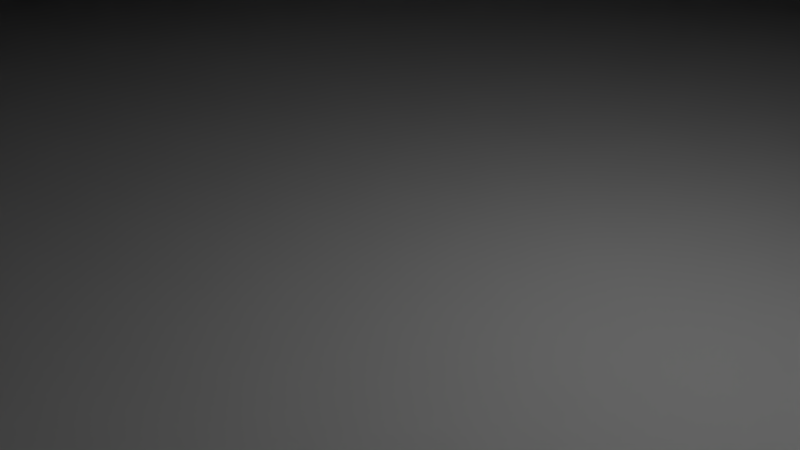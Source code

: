 # Source: pyramid1.blend  (saved by Blender 2.79.0; exported with 4.5.12 LTS)
import bpy
from mathutils import Matrix  # noqa: F401  (used for matrix-valued properties, if any)

bpy.ops.wm.read_factory_settings(use_empty=True)
scene = bpy.context.scene
scene.name = 'Scene'

# ---- collections
col_collection_1 = bpy.data.collections.new('Collection 1'); scene.collection.children.link(col_collection_1)

# ---- materials (node trees are filled in below, after node groups)
mat_material = bpy.data.materials.new('Material')
mat_material.alpha_threshold = 0.0
mat_material.use_transparent_shadow = False
mat_material.roughness = 0.5
mat_material.line_color = (0.0, 0.0, 0.0, 1.0)

# ---- material node trees

# ---- world
world_world = bpy.data.worlds.new('World'); scene.world = world_world
world_world.color = (0.05088, 0.05088, 0.05088)
world_world.use_sun_shadow = False
world_world.sun_shadow_jitter_overblur = 0.0
world_world.cycles.sampling_method = 'MANUAL'

# ---- cameras
cam_camera = bpy.data.cameras.new('Camera')
cam_camera.clip_end = 100.0
cam_camera.lens = 35.0
cam_camera.sensor_width = 32.0
cam_camera.sensor_height = 18.0
cam_camera.ortho_scale = 7.314
cam_camera.dof.focus_distance = 0.0
cam_camera.dof.aperture_fstop = 128.0

# ---- lights
light_lamp = bpy.data.lights.new('Lamp', 'POINT')
light_lamp.transmission_factor = 0.0
light_lamp.cutoff_distance = 30.0
light_lamp.energy = 100.0
light_lamp.shadow_buffer_clip_start = 1.001
light_lamp.shadow_soft_size = 0.1
light_lamp.shadow_maximum_resolution = 0.006
light_lamp.use_absolute_resolution = True

# ---- meshes
me_cube = bpy.data.meshes.new('Cube')
me_cube.from_pydata([(1.0, 1.0, -0.1636), (1.0, -1.0, -0.1636), (-1.0, -1.0, -0.1636), (-1.0, 1.0, -0.1636), (0.8999, 0.8999, 1.0), (0.8999, -0.8999, 1.0), (-0.8999, -0.8999, 1.0), (-0.8999, 0.8999, 1.0), (1.0, 1.0, 1.0), (1.0, -1.0, 1.0), (-1.0, 1.0, 1.0), (-1.0, -1.0, 1.0), (0.7999, 0.7999, 2.0), (0.7999, -0.7999, 2.0), (-0.7999, 0.7999, 2.0), (-0.7999, -0.7999, 2.0), (0.8999, 0.8999, 2.0), (0.8999, -0.8999, 2.0), (-0.8999, 0.8999, 2.0), (-0.8999, -0.8999, 2.0), (0.6999, 0.6999, 3.0), (0.6999, -0.6999, 3.0), (-0.6999, 0.6999, 3.0), (-0.6999, -0.6999, 3.0), (0.7999, 0.7999, 3.0), (0.7999, -0.7999, 3.0), (-0.7999, 0.7999, 3.0), (-0.7999, -0.7999, 3.0), (0.5999, 0.5999, 4.0), (0.5999, -0.5999, 4.0), (-0.5999, 0.5999, 4.0), (-0.5999, -0.5999, 4.0), (0.6999, 0.6999, 4.0), (0.6999, -0.6999, 4.0), (-0.6999, 0.6999, 4.0), (-0.6999, -0.6999, 4.0), (0.4999, 0.4999, 5.0), (0.4999, -0.4999, 5.0), (-0.4999, 0.4999, 5.0), (-0.4999, -0.4999, 5.0), (0.5999, 0.5999, 5.0), (0.5999, -0.5999, 5.0), (-0.5999, 0.5999, 5.0), (-0.5999, -0.5999, 5.0), (0.3999, 0.3999, 6.0), (0.3999, -0.3999, 6.0), (-0.3999, 0.3999, 6.0), (-0.3999, -0.3999, 6.0), (0.4999, 0.4999, 6.0), (0.4999, -0.4999, 6.0), (-0.4999, 0.4999, 6.0), (-0.4999, -0.4999, 6.0), (0.3999, 0.3999, 7.0), (0.3999, -0.3999, 7.0), (-0.3999, 0.3999, 7.0), (-0.3999, -0.3999, 7.0)], [], [(0, 1, 2, 3), (6, 5, 17, 19), (0, 8, 9, 1), (1, 9, 11, 2), (2, 11, 10, 3), (8, 0, 3, 10), (4, 5, 9, 8), (7, 4, 8, 10), (5, 6, 11, 9), (6, 7, 10, 11), (14, 15, 27, 26), (5, 4, 16, 17), (7, 6, 19, 18), (4, 7, 18, 16), (12, 13, 17, 16), (14, 12, 16, 18), (13, 15, 19, 17), (15, 14, 18, 19), (23, 21, 33, 35), (12, 14, 26, 24), (15, 13, 25, 27), (13, 12, 24, 25), (20, 21, 25, 24), (22, 20, 24, 26), (21, 23, 27, 25), (23, 22, 26, 27), (30, 31, 43, 42), (21, 20, 32, 33), (22, 23, 35, 34), (20, 22, 34, 32), (28, 29, 33, 32), (30, 28, 32, 34), (29, 31, 35, 33), (31, 30, 34, 35), (39, 37, 49, 51), (28, 30, 42, 40), (31, 29, 41, 43), (29, 28, 40, 41), (36, 37, 41, 40), (38, 36, 40, 42), (37, 39, 43, 41), (39, 38, 42, 43), (47, 45, 53, 55), (37, 36, 48, 49), (38, 39, 51, 50), (36, 38, 50, 48), (44, 45, 49, 48), (46, 44, 48, 50), (45, 47, 51, 49), (47, 46, 50, 51), (52, 54, 55, 53), (45, 44, 52, 53), (46, 47, 55, 54), (44, 46, 54, 52)])
me_cube.materials.append(mat_material)
me_cube.use_remesh_preserve_volume = False
me_cube.use_remesh_preserve_attributes = False
me_cube.use_mirror_vertex_groups = False
me_cube.update()

# ---- objects
ob_cube = bpy.data.objects.new('Cube', me_cube)
ob_lamp = bpy.data.objects.new('Lamp', light_lamp)
ob_camera = bpy.data.objects.new('Camera', cam_camera)

# ---- transforms, parenting, visibility, modifiers, constraints
ob_cube.location = (0.0, 0.0, 0.0)
ob_cube.scale = (20.0, 20.0, 1.0)
ob_cube.lock_rotations_4d = False
ob_cube.empty_display_type = 'ARROWS'
ob_cube.lineart.crease_threshold = 0.0
ob_lamp.location = (4.076, 1.005, 5.904)
ob_lamp.rotation_euler = (0.6503, 0.05522, 1.866)
ob_lamp.lock_rotations_4d = False
ob_lamp.empty_display_type = 'ARROWS'
ob_lamp.color = (0.0, 0.0, 0.0, 0.0)
ob_lamp.lineart.crease_threshold = 0.0
ob_camera.location = (7.481, -6.508, 5.344)
ob_camera.rotation_euler = (1.109, 0.0, 0.8149)
ob_camera.lock_rotations_4d = False
ob_camera.empty_display_type = 'ARROWS'
ob_camera.color = (0.0, 0.0, 0.0, 0.0)
ob_camera.display_type = 'WIRE'
ob_camera.lineart.crease_threshold = 0.0

# ---- collection membership
col_collection_1.objects.link(ob_cube)
col_collection_1.objects.link(ob_lamp)
col_collection_1.objects.link(ob_camera)

# ---- scene / render settings (as saved in the file)
scene.camera = ob_camera
scene.frame_start = 1; scene.frame_end = 250; scene.frame_set(1)
scene.render.engine = 'BLENDER_EEVEE_NEXT'
scene.render.resolution_percentage = 50
scene.render.dither_intensity = 0.0
scene.cycles.use_denoising = False
scene.cycles.samples = 128
scene.cycles.sampling_pattern = 'TABULATED_SOBOL'
scene.cycles.use_adaptive_sampling = False
scene.cycles.use_light_tree = False
scene.cycles.blur_glossy = 0.0
scene.cycles.sample_clamp_indirect = 0.0
scene.view_settings.view_transform = 'Standard'
bpy.context.view_layer.update()
